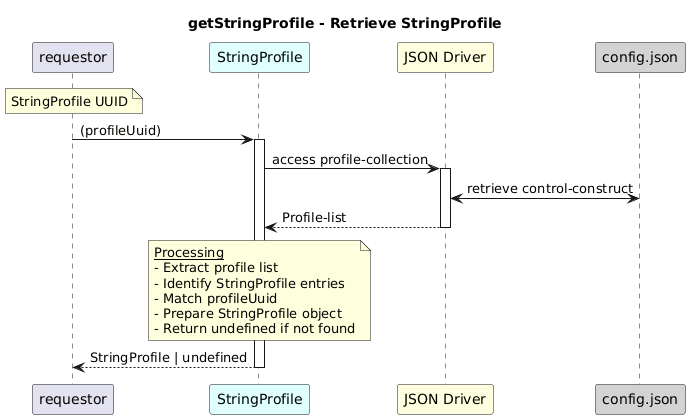

The diagram above was rendered by PlantUML. Its source (embedded in the PNG):
@startuml
skinparam responseMessageBelowArrow true

title
getStringProfile - Retrieve StringProfile
end title

participant "requestor" as requestor
participant "StringProfile" as sp #LightCyan
participant "JSON Driver" as jd #LightYellow
participant "config.json" as cfg #LightGrey

note over requestor
  StringProfile UUID
end note

requestor -> sp: (profileUuid)
activate sp

sp -> jd: access profile-collection
activate jd

jd <-> cfg: retrieve control-construct

jd --> sp: Profile-list
deactivate jd

note over sp
  <u>Processing</u>
  - Extract profile list  
  - Identify StringProfile entries  
  - Match profileUuid  
  - Prepare StringProfile object  
  - Return undefined if not found
end note

sp --> requestor: StringProfile | undefined
deactivate sp
@enduml